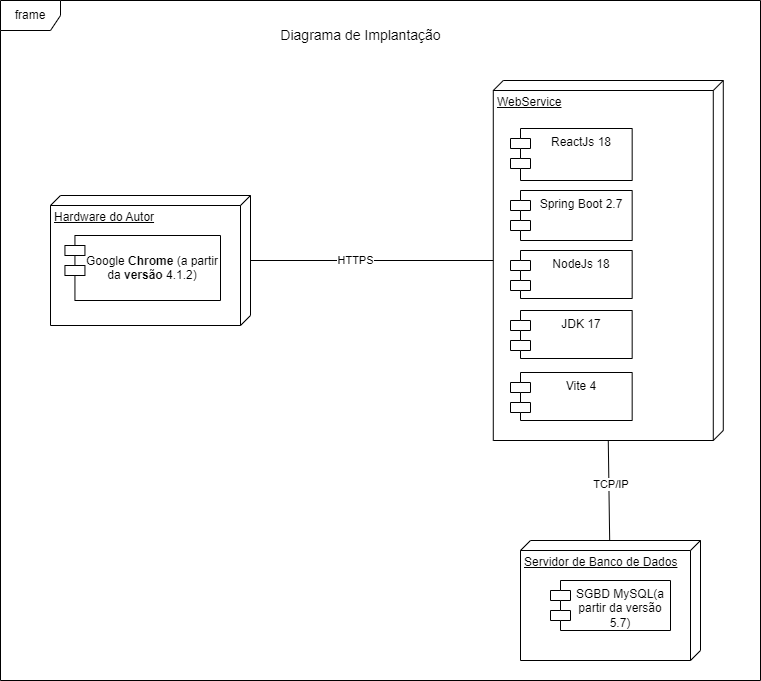

The diagram above was exported from draw.io. Its source (the exported page's mxGraphModel, read from the mxfile embedded in the PNG):
<mxGraphModel dx="1194" dy="728" grid="1" gridSize="10" guides="1" tooltips="1" connect="1" arrows="1" fold="1" page="1" pageScale="1" pageWidth="827" pageHeight="1169" math="0" shadow="0">
  <root>
    <mxCell id="0" />
    <mxCell id="1" parent="0" />
    <mxCell id="agO3LksOQa1OX51xU_ot-1" value="frame" style="shape=umlFrame;whiteSpace=wrap;html=1;pointerEvents=0;" parent="1" vertex="1">
      <mxGeometry x="20" y="30" width="760" height="680" as="geometry" />
    </mxCell>
    <mxCell id="agO3LksOQa1OX51xU_ot-2" value="&lt;font style=&quot;font-size: 14px;&quot;&gt;Diagrama de Implantação&lt;/font&gt;" style="text;html=1;align=center;verticalAlign=middle;resizable=0;points=[];autosize=1;strokeColor=none;fillColor=none;" parent="1" vertex="1">
      <mxGeometry x="290" y="50" width="180" height="30" as="geometry" />
    </mxCell>
    <mxCell id="SKxhs_SQn2ZdaP7HYRm9-1" value="" style="group" parent="1" connectable="0" vertex="1">
      <mxGeometry x="40" y="225" width="200" height="130" as="geometry" />
    </mxCell>
    <mxCell id="agO3LksOQa1OX51xU_ot-3" value="Hardware do Autor" style="verticalAlign=top;align=left;spacingTop=8;spacingLeft=2;spacingRight=12;shape=cube;size=10;direction=south;fontStyle=4;html=1;whiteSpace=wrap;" parent="SKxhs_SQn2ZdaP7HYRm9-1" vertex="1">
      <mxGeometry x="30" width="200" height="130" as="geometry" />
    </mxCell>
    <mxCell id="fVH4qzkugCM1U4jWusB2-7" value="&lt;p class=&quot;MsoNormal&quot;&gt;Google&amp;nbsp;&lt;b&gt;Chrome&lt;/b&gt;&amp;nbsp;(a partir da&amp;nbsp;&lt;b&gt;versão&lt;/b&gt;&amp;nbsp;4.1.2)&lt;/p&gt;" style="shape=module;align=left;spacingLeft=20;align=center;verticalAlign=top;whiteSpace=wrap;html=1;" parent="SKxhs_SQn2ZdaP7HYRm9-1" vertex="1">
      <mxGeometry x="44.44" y="39.99666666666666" width="155.56" height="65" as="geometry" />
    </mxCell>
    <mxCell id="SKxhs_SQn2ZdaP7HYRm9-3" value="" style="group" parent="1" connectable="0" vertex="1">
      <mxGeometry x="500" y="110" width="242.78" height="360" as="geometry" />
    </mxCell>
    <mxCell id="SKxhs_SQn2ZdaP7HYRm9-4" value="WebService" style="verticalAlign=top;align=left;spacingTop=8;spacingLeft=2;spacingRight=12;shape=cube;size=10;direction=south;fontStyle=4;html=1;whiteSpace=wrap;" parent="SKxhs_SQn2ZdaP7HYRm9-3" vertex="1">
      <mxGeometry x="12.78" width="230" height="360" as="geometry" />
    </mxCell>
    <mxCell id="SKxhs_SQn2ZdaP7HYRm9-5" value="ReactJs 18" style="shape=module;align=left;spacingLeft=20;align=center;verticalAlign=top;whiteSpace=wrap;html=1;" parent="SKxhs_SQn2ZdaP7HYRm9-3" vertex="1">
      <mxGeometry x="30" y="48" width="121.67" height="52" as="geometry" />
    </mxCell>
    <mxCell id="i6WDyrihaQaeo7jwx76r-1" value="Spring Boot 2.7" style="shape=module;align=left;spacingLeft=20;align=center;verticalAlign=top;whiteSpace=wrap;html=1;" vertex="1" parent="SKxhs_SQn2ZdaP7HYRm9-3">
      <mxGeometry x="30" y="110" width="121.67" height="50" as="geometry" />
    </mxCell>
    <mxCell id="i6WDyrihaQaeo7jwx76r-2" value="NodeJs 18" style="shape=module;align=left;spacingLeft=20;align=center;verticalAlign=top;whiteSpace=wrap;html=1;" vertex="1" parent="SKxhs_SQn2ZdaP7HYRm9-3">
      <mxGeometry x="30" y="170" width="121.67" height="48" as="geometry" />
    </mxCell>
    <mxCell id="i6WDyrihaQaeo7jwx76r-3" value="JDK 17" style="shape=module;align=left;spacingLeft=20;align=center;verticalAlign=top;whiteSpace=wrap;html=1;" vertex="1" parent="SKxhs_SQn2ZdaP7HYRm9-3">
      <mxGeometry x="30" y="230" width="121.67" height="48" as="geometry" />
    </mxCell>
    <mxCell id="i6WDyrihaQaeo7jwx76r-4" value="Vite 4" style="shape=module;align=left;spacingLeft=20;align=center;verticalAlign=top;whiteSpace=wrap;html=1;" vertex="1" parent="SKxhs_SQn2ZdaP7HYRm9-3">
      <mxGeometry x="30" y="292" width="121.67" height="48" as="geometry" />
    </mxCell>
    <mxCell id="SKxhs_SQn2ZdaP7HYRm9-6" value="" style="group" parent="1" connectable="0" vertex="1">
      <mxGeometry x="550" y="560" width="180" height="120" as="geometry" />
    </mxCell>
    <mxCell id="SKxhs_SQn2ZdaP7HYRm9-7" value="Servidor de Banco de Dados" style="verticalAlign=top;align=left;spacingTop=8;spacingLeft=2;spacingRight=12;shape=cube;size=10;direction=south;fontStyle=4;html=1;whiteSpace=wrap;" parent="SKxhs_SQn2ZdaP7HYRm9-6" vertex="1">
      <mxGeometry x="-10" y="10" width="180" height="120" as="geometry" />
    </mxCell>
    <mxCell id="SKxhs_SQn2ZdaP7HYRm9-8" value="SGBD MySQL(a partir da versão 5.7)" style="shape=module;align=left;spacingLeft=20;align=center;verticalAlign=top;whiteSpace=wrap;html=1;" parent="SKxhs_SQn2ZdaP7HYRm9-6" vertex="1">
      <mxGeometry x="20" y="50" width="120" height="50" as="geometry" />
    </mxCell>
    <mxCell id="SKxhs_SQn2ZdaP7HYRm9-9" style="rounded=0;orthogonalLoop=1;jettySize=auto;html=1;exitX=1;exitY=0.5;exitDx=0;exitDy=0;exitPerimeter=0;endArrow=none;endFill=0;" parent="1" source="SKxhs_SQn2ZdaP7HYRm9-4" target="SKxhs_SQn2ZdaP7HYRm9-7" edge="1">
      <mxGeometry relative="1" as="geometry">
        <mxPoint x="590" y="300" as="sourcePoint" />
      </mxGeometry>
    </mxCell>
    <mxCell id="SKxhs_SQn2ZdaP7HYRm9-10" value="&amp;nbsp;TCP/IP" style="edgeLabel;html=1;align=center;verticalAlign=middle;resizable=0;points=[];" parent="SKxhs_SQn2ZdaP7HYRm9-9" connectable="0" vertex="1">
      <mxGeometry x="0.4533" relative="1" as="geometry">
        <mxPoint y="-29" as="offset" />
      </mxGeometry>
    </mxCell>
    <mxCell id="SKxhs_SQn2ZdaP7HYRm9-11" style="edgeStyle=orthogonalEdgeStyle;rounded=0;orthogonalLoop=1;jettySize=auto;html=1;endArrow=none;endFill=0;" parent="1" source="agO3LksOQa1OX51xU_ot-3" target="SKxhs_SQn2ZdaP7HYRm9-4" edge="1">
      <mxGeometry relative="1" as="geometry" />
    </mxCell>
    <mxCell id="fVH4qzkugCM1U4jWusB2-3" value="HTTPS" style="edgeLabel;html=1;align=center;verticalAlign=middle;resizable=0;points=[];" parent="SKxhs_SQn2ZdaP7HYRm9-11" connectable="0" vertex="1">
      <mxGeometry x="-0.14" y="1" relative="1" as="geometry">
        <mxPoint as="offset" />
      </mxGeometry>
    </mxCell>
  </root>
</mxGraphModel>